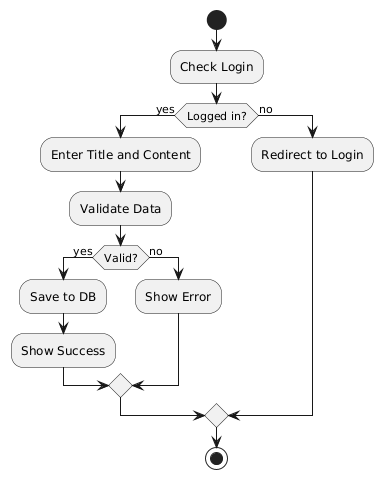

The diagram above was rendered by PlantUML. Its source (embedded in the PNG):
@startuml
start
:Check Login;
if (Logged in?) then (yes)
  :Enter Title and Content;
  :Validate Data;
  if (Valid?) then (yes)
    :Save to DB;
    :Show Success;
  else (no)
    :Show Error;
  endif
else (no)
  :Redirect to Login;
endif
stop
@enduml